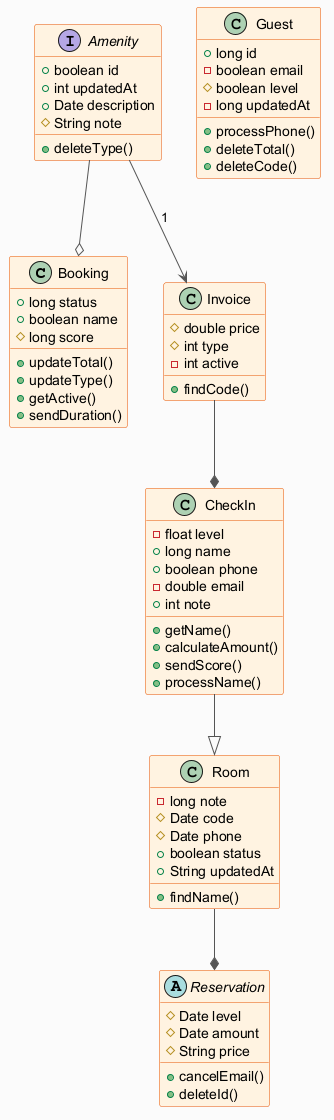

The diagram above was rendered by PlantUML. Its source (embedded in the PNG):
@startuml
skinparam backgroundColor #FAFAFA
skinparam classBackgroundColor #FFF3E0
skinparam classBorderColor #E65100
skinparam ArrowColor #555555
class Booking {
  +long status
  +boolean name
  #long score
  +updateTotal()
  +updateType()
  +getActive()
  +sendDuration()
}
class Guest {
  +long id
  -boolean email
  #boolean level
  -long updatedAt
  +processPhone()
  +deleteTotal()
  +deleteCode()
}
class Invoice {
  #double price
  #int type
  -int active
  +findCode()
}
class Room {
  -long note
  #Date code
  #Date phone
  +boolean status
  +String updatedAt
  +findName()
}
class CheckIn {
  -float level
  +long name
  +boolean phone
  -double email
  +int note
  +getName()
  +calculateAmount()
  +sendScore()
  +processName()
}
abstract class Reservation {
  #Date level
  #Date amount
  #String price
  +cancelEmail()
  +deleteId()
}
interface Amenity {
  +boolean id
  +int updatedAt
  +Date description
  #String note
  +deleteType()
}
Amenity --> Invoice : "1"
CheckIn --|> Room
Room --* Reservation
Amenity --o Booking
Invoice --* CheckIn
@enduml